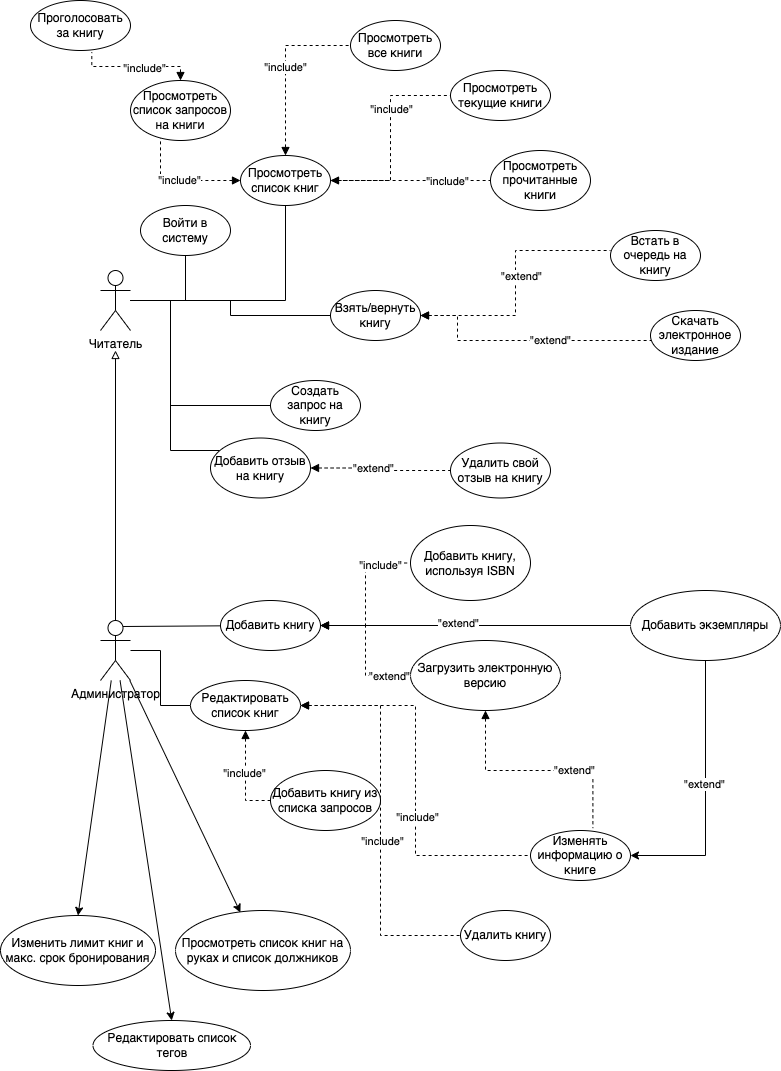

The diagram above was exported from draw.io. Its source (the exported page's mxGraphModel, read from the mxfile embedded in the PNG):
<mxGraphModel dx="1410" dy="831" grid="1" gridSize="10" guides="1" tooltips="1" connect="1" arrows="1" fold="1" page="1" pageScale="1" pageWidth="827" pageHeight="1169" math="0" shadow="0">
  <root>
    <mxCell id="0" />
    <mxCell id="1" parent="0" />
    <mxCell id="q89Xj2-XuRcg_iwYcOD7-78" style="edgeStyle=orthogonalEdgeStyle;rounded=0;orthogonalLoop=1;jettySize=auto;html=1;entryX=0;entryY=0.5;entryDx=0;entryDy=0;startArrow=none;startFill=0;endArrow=none;endFill=0;" parent="1" source="q89Xj2-XuRcg_iwYcOD7-7" target="q89Xj2-XuRcg_iwYcOD7-77" edge="1">
      <mxGeometry relative="1" as="geometry" />
    </mxCell>
    <mxCell id="lwpXAiiqW2W0z5osBU2b-7" style="rounded=0;orthogonalLoop=1;jettySize=auto;html=1;entryX=0.5;entryY=0;entryDx=0;entryDy=0;" edge="1" parent="1" source="q89Xj2-XuRcg_iwYcOD7-7" target="lwpXAiiqW2W0z5osBU2b-6">
      <mxGeometry relative="1" as="geometry">
        <mxPoint x="90" y="690" as="sourcePoint" />
      </mxGeometry>
    </mxCell>
    <mxCell id="lwpXAiiqW2W0z5osBU2b-9" style="edgeStyle=none;rounded=0;orthogonalLoop=1;jettySize=auto;html=1;entryX=0.371;entryY=0.025;entryDx=0;entryDy=0;entryPerimeter=0;" edge="1" parent="1" source="q89Xj2-XuRcg_iwYcOD7-7" target="lwpXAiiqW2W0z5osBU2b-8">
      <mxGeometry relative="1" as="geometry" />
    </mxCell>
    <mxCell id="lwpXAiiqW2W0z5osBU2b-11" style="edgeStyle=none;rounded=0;orthogonalLoop=1;jettySize=auto;html=1;entryX=0.5;entryY=0;entryDx=0;entryDy=0;" edge="1" parent="1" source="q89Xj2-XuRcg_iwYcOD7-7" target="lwpXAiiqW2W0z5osBU2b-10">
      <mxGeometry relative="1" as="geometry" />
    </mxCell>
    <mxCell id="q89Xj2-XuRcg_iwYcOD7-7" value="Администратор" style="shape=umlActor;verticalLabelPosition=bottom;verticalAlign=top;html=1;outlineConnect=0;" parent="1" vertex="1">
      <mxGeometry x="110" y="630" width="30" height="60" as="geometry" />
    </mxCell>
    <mxCell id="q89Xj2-XuRcg_iwYcOD7-11" style="edgeStyle=orthogonalEdgeStyle;rounded=0;orthogonalLoop=1;jettySize=auto;html=1;endArrow=none;endFill=0;" parent="1" source="q89Xj2-XuRcg_iwYcOD7-8" target="q89Xj2-XuRcg_iwYcOD7-10" edge="1">
      <mxGeometry relative="1" as="geometry" />
    </mxCell>
    <mxCell id="q89Xj2-XuRcg_iwYcOD7-13" style="edgeStyle=orthogonalEdgeStyle;rounded=0;orthogonalLoop=1;jettySize=auto;html=1;endArrow=none;endFill=0;" parent="1" source="q89Xj2-XuRcg_iwYcOD7-8" target="q89Xj2-XuRcg_iwYcOD7-12" edge="1">
      <mxGeometry relative="1" as="geometry" />
    </mxCell>
    <mxCell id="q89Xj2-XuRcg_iwYcOD7-35" style="edgeStyle=orthogonalEdgeStyle;rounded=0;orthogonalLoop=1;jettySize=auto;html=1;entryX=0;entryY=0.5;entryDx=0;entryDy=0;startArrow=none;startFill=0;endArrow=none;endFill=0;" parent="1" source="q89Xj2-XuRcg_iwYcOD7-8" target="q89Xj2-XuRcg_iwYcOD7-33" edge="1">
      <mxGeometry relative="1" as="geometry" />
    </mxCell>
    <mxCell id="q89Xj2-XuRcg_iwYcOD7-60" style="edgeStyle=orthogonalEdgeStyle;rounded=0;orthogonalLoop=1;jettySize=auto;html=1;startArrow=block;startFill=0;endArrow=none;endFill=0;" parent="1" target="q89Xj2-XuRcg_iwYcOD7-7" edge="1">
      <mxGeometry relative="1" as="geometry">
        <mxPoint x="125" y="360" as="sourcePoint" />
      </mxGeometry>
    </mxCell>
    <mxCell id="q89Xj2-XuRcg_iwYcOD7-8" value="Читатель" style="shape=umlActor;verticalLabelPosition=bottom;verticalAlign=top;html=1;outlineConnect=0;" parent="1" vertex="1">
      <mxGeometry x="110" y="280" width="30" height="60" as="geometry" />
    </mxCell>
    <mxCell id="q89Xj2-XuRcg_iwYcOD7-10" value="Войти в систему" style="ellipse;whiteSpace=wrap;html=1;" parent="1" vertex="1">
      <mxGeometry x="150" y="215" width="90" height="50" as="geometry" />
    </mxCell>
    <mxCell id="q89Xj2-XuRcg_iwYcOD7-28" value="&quot;include&quot;" style="edgeStyle=orthogonalEdgeStyle;rounded=0;orthogonalLoop=1;jettySize=auto;html=1;exitX=0.5;exitY=0;exitDx=0;exitDy=0;entryX=0;entryY=0.5;entryDx=0;entryDy=0;dashed=1;startArrow=block;startFill=1;endArrow=none;endFill=0;" parent="1" source="q89Xj2-XuRcg_iwYcOD7-12" target="q89Xj2-XuRcg_iwYcOD7-15" edge="1">
      <mxGeometry relative="1" as="geometry" />
    </mxCell>
    <mxCell id="q89Xj2-XuRcg_iwYcOD7-29" style="edgeStyle=orthogonalEdgeStyle;rounded=0;orthogonalLoop=1;jettySize=auto;html=1;entryX=0;entryY=0.5;entryDx=0;entryDy=0;dashed=1;startArrow=classicThin;startFill=1;endArrow=none;endFill=0;" parent="1" source="q89Xj2-XuRcg_iwYcOD7-12" target="q89Xj2-XuRcg_iwYcOD7-16" edge="1">
      <mxGeometry relative="1" as="geometry" />
    </mxCell>
    <mxCell id="q89Xj2-XuRcg_iwYcOD7-31" value="&quot;include&quot;" style="edgeLabel;html=1;align=center;verticalAlign=middle;resizable=0;points=[];" parent="q89Xj2-XuRcg_iwYcOD7-29" vertex="1" connectable="0">
      <mxGeometry x="0.2858" relative="1" as="geometry">
        <mxPoint as="offset" />
      </mxGeometry>
    </mxCell>
    <mxCell id="q89Xj2-XuRcg_iwYcOD7-30" style="edgeStyle=orthogonalEdgeStyle;rounded=0;orthogonalLoop=1;jettySize=auto;html=1;entryX=0;entryY=0.5;entryDx=0;entryDy=0;dashed=1;startArrow=block;startFill=1;endArrow=none;endFill=0;" parent="1" source="q89Xj2-XuRcg_iwYcOD7-12" target="q89Xj2-XuRcg_iwYcOD7-17" edge="1">
      <mxGeometry relative="1" as="geometry" />
    </mxCell>
    <mxCell id="q89Xj2-XuRcg_iwYcOD7-32" value="&quot;include&quot;" style="edgeLabel;html=1;align=center;verticalAlign=middle;resizable=0;points=[];" parent="q89Xj2-XuRcg_iwYcOD7-30" vertex="1" connectable="0">
      <mxGeometry x="0.3142" y="1" relative="1" as="geometry">
        <mxPoint x="11" y="1" as="offset" />
      </mxGeometry>
    </mxCell>
    <mxCell id="q89Xj2-XuRcg_iwYcOD7-42" value="&quot;include&quot;" style="edgeStyle=orthogonalEdgeStyle;rounded=0;orthogonalLoop=1;jettySize=auto;html=1;dashed=1;startArrow=block;startFill=1;endArrow=none;endFill=0;" parent="1" source="q89Xj2-XuRcg_iwYcOD7-12" target="q89Xj2-XuRcg_iwYcOD7-41" edge="1">
      <mxGeometry relative="1" as="geometry">
        <Array as="points">
          <mxPoint x="170" y="190" />
        </Array>
      </mxGeometry>
    </mxCell>
    <mxCell id="q89Xj2-XuRcg_iwYcOD7-12" value="Просмотреть список книг" style="ellipse;whiteSpace=wrap;html=1;" parent="1" vertex="1">
      <mxGeometry x="250" y="165" width="90" height="50" as="geometry" />
    </mxCell>
    <mxCell id="q89Xj2-XuRcg_iwYcOD7-15" value="Просмотреть все книги" style="ellipse;whiteSpace=wrap;html=1;" parent="1" vertex="1">
      <mxGeometry x="360" y="30" width="90" height="50" as="geometry" />
    </mxCell>
    <mxCell id="q89Xj2-XuRcg_iwYcOD7-16" value="Просмотреть текущие книги" style="ellipse;whiteSpace=wrap;html=1;" parent="1" vertex="1">
      <mxGeometry x="460" y="80" width="100" height="50" as="geometry" />
    </mxCell>
    <mxCell id="q89Xj2-XuRcg_iwYcOD7-17" value="Просмотреть прочитанные книги" style="ellipse;whiteSpace=wrap;html=1;" parent="1" vertex="1">
      <mxGeometry x="500" y="160" width="100" height="60" as="geometry" />
    </mxCell>
    <mxCell id="q89Xj2-XuRcg_iwYcOD7-37" style="edgeStyle=orthogonalEdgeStyle;rounded=0;orthogonalLoop=1;jettySize=auto;html=1;entryX=0;entryY=0.4;entryDx=0;entryDy=0;entryPerimeter=0;startArrow=block;startFill=1;endArrow=none;endFill=0;dashed=1;" parent="1" source="q89Xj2-XuRcg_iwYcOD7-33" target="q89Xj2-XuRcg_iwYcOD7-36" edge="1">
      <mxGeometry relative="1" as="geometry" />
    </mxCell>
    <mxCell id="q89Xj2-XuRcg_iwYcOD7-38" value="&quot;extend&quot;" style="edgeLabel;html=1;align=center;verticalAlign=middle;resizable=0;points=[];" parent="q89Xj2-XuRcg_iwYcOD7-37" vertex="1" connectable="0">
      <mxGeometry x="0.2926" y="2" relative="1" as="geometry">
        <mxPoint y="27" as="offset" />
      </mxGeometry>
    </mxCell>
    <mxCell id="q89Xj2-XuRcg_iwYcOD7-40" value="&quot;extend&quot;" style="edgeStyle=orthogonalEdgeStyle;rounded=0;orthogonalLoop=1;jettySize=auto;html=1;dashed=1;startArrow=block;startFill=1;endArrow=none;endFill=0;" parent="1" source="q89Xj2-XuRcg_iwYcOD7-33" target="q89Xj2-XuRcg_iwYcOD7-39" edge="1">
      <mxGeometry x="0.2113" relative="1" as="geometry">
        <Array as="points">
          <mxPoint x="467" y="325" />
          <mxPoint x="467" y="350" />
        </Array>
        <mxPoint as="offset" />
      </mxGeometry>
    </mxCell>
    <mxCell id="q89Xj2-XuRcg_iwYcOD7-33" value="Взять/вернуть книгу" style="ellipse;whiteSpace=wrap;html=1;" parent="1" vertex="1">
      <mxGeometry x="340" y="300" width="90" height="50" as="geometry" />
    </mxCell>
    <mxCell id="q89Xj2-XuRcg_iwYcOD7-36" value="Встать в очередь на книгу" style="ellipse;whiteSpace=wrap;html=1;" parent="1" vertex="1">
      <mxGeometry x="620" y="240" width="90" height="50" as="geometry" />
    </mxCell>
    <mxCell id="q89Xj2-XuRcg_iwYcOD7-39" value="Cкачать электронное издание" style="ellipse;whiteSpace=wrap;html=1;" parent="1" vertex="1">
      <mxGeometry x="660" y="320" width="90" height="50" as="geometry" />
    </mxCell>
    <mxCell id="q89Xj2-XuRcg_iwYcOD7-44" style="edgeStyle=elbowEdgeStyle;rounded=0;orthogonalLoop=1;jettySize=auto;html=1;entryX=0.613;entryY=1.034;entryDx=0;entryDy=0;entryPerimeter=0;dashed=1;startArrow=block;startFill=1;endArrow=none;endFill=0;" parent="1" source="q89Xj2-XuRcg_iwYcOD7-41" target="q89Xj2-XuRcg_iwYcOD7-43" edge="1">
      <mxGeometry relative="1" as="geometry" />
    </mxCell>
    <mxCell id="q89Xj2-XuRcg_iwYcOD7-45" value="&quot;include&quot;" style="edgeLabel;html=1;align=center;verticalAlign=middle;resizable=0;points=[];" parent="q89Xj2-XuRcg_iwYcOD7-44" vertex="1" connectable="0">
      <mxGeometry x="-0.1285" y="1" relative="1" as="geometry">
        <mxPoint as="offset" />
      </mxGeometry>
    </mxCell>
    <mxCell id="q89Xj2-XuRcg_iwYcOD7-41" value="Просмотреть список запросов на книги" style="ellipse;whiteSpace=wrap;html=1;" parent="1" vertex="1">
      <mxGeometry x="140" y="90" width="100" height="60" as="geometry" />
    </mxCell>
    <mxCell id="q89Xj2-XuRcg_iwYcOD7-43" value="Проголосовать за книгу" style="ellipse;whiteSpace=wrap;html=1;" parent="1" vertex="1">
      <mxGeometry x="40" y="10" width="100" height="50" as="geometry" />
    </mxCell>
    <mxCell id="q89Xj2-XuRcg_iwYcOD7-57" style="edgeStyle=orthogonalEdgeStyle;rounded=0;orthogonalLoop=1;jettySize=auto;html=1;startArrow=none;startFill=0;endArrow=none;endFill=0;" parent="1" source="q89Xj2-XuRcg_iwYcOD7-56" target="q89Xj2-XuRcg_iwYcOD7-8" edge="1">
      <mxGeometry relative="1" as="geometry">
        <Array as="points">
          <mxPoint x="180" y="415" />
          <mxPoint x="180" y="310" />
        </Array>
      </mxGeometry>
    </mxCell>
    <mxCell id="q89Xj2-XuRcg_iwYcOD7-56" value="Создать запрос на книгу" style="ellipse;whiteSpace=wrap;html=1;" parent="1" vertex="1">
      <mxGeometry x="280" y="390" width="90" height="50" as="geometry" />
    </mxCell>
    <mxCell id="q89Xj2-XuRcg_iwYcOD7-59" style="edgeStyle=orthogonalEdgeStyle;rounded=0;orthogonalLoop=1;jettySize=auto;html=1;startArrow=none;startFill=0;endArrow=none;endFill=0;" parent="1" source="q89Xj2-XuRcg_iwYcOD7-58" target="q89Xj2-XuRcg_iwYcOD7-8" edge="1">
      <mxGeometry relative="1" as="geometry">
        <Array as="points">
          <mxPoint x="180" y="460" />
          <mxPoint x="180" y="310" />
        </Array>
      </mxGeometry>
    </mxCell>
    <mxCell id="q89Xj2-XuRcg_iwYcOD7-63" style="edgeStyle=orthogonalEdgeStyle;rounded=0;orthogonalLoop=1;jettySize=auto;html=1;entryX=0;entryY=0.5;entryDx=0;entryDy=0;startArrow=block;startFill=1;endArrow=none;endFill=0;dashed=1;" parent="1" source="q89Xj2-XuRcg_iwYcOD7-58" target="q89Xj2-XuRcg_iwYcOD7-61" edge="1">
      <mxGeometry relative="1" as="geometry" />
    </mxCell>
    <mxCell id="q89Xj2-XuRcg_iwYcOD7-64" value="&quot;extend&quot;" style="edgeLabel;html=1;align=center;verticalAlign=middle;resizable=0;points=[];" parent="q89Xj2-XuRcg_iwYcOD7-63" vertex="1" connectable="0">
      <mxGeometry x="0.0074" y="-2" relative="1" as="geometry">
        <mxPoint x="-6" y="-2" as="offset" />
      </mxGeometry>
    </mxCell>
    <mxCell id="q89Xj2-XuRcg_iwYcOD7-58" value="Добавить отзыв на книгу" style="ellipse;whiteSpace=wrap;html=1;" parent="1" vertex="1">
      <mxGeometry x="220" y="447.5" width="100" height="60" as="geometry" />
    </mxCell>
    <mxCell id="q89Xj2-XuRcg_iwYcOD7-61" value="Удалить свой отзыв на книгу" style="ellipse;whiteSpace=wrap;html=1;" parent="1" vertex="1">
      <mxGeometry x="460" y="452.5" width="100" height="55" as="geometry" />
    </mxCell>
    <mxCell id="q89Xj2-XuRcg_iwYcOD7-69" style="edgeStyle=orthogonalEdgeStyle;rounded=0;orthogonalLoop=1;jettySize=auto;html=1;entryX=0;entryY=0.5;entryDx=0;entryDy=0;dashed=1;startArrow=block;startFill=1;endArrow=none;endFill=0;" parent="1" source="q89Xj2-XuRcg_iwYcOD7-65" target="q89Xj2-XuRcg_iwYcOD7-66" edge="1">
      <mxGeometry relative="1" as="geometry" />
    </mxCell>
    <mxCell id="q89Xj2-XuRcg_iwYcOD7-71" value="&quot;include&quot;" style="edgeLabel;html=1;align=center;verticalAlign=middle;resizable=0;points=[];" parent="q89Xj2-XuRcg_iwYcOD7-69" vertex="1" connectable="0">
      <mxGeometry x="0.6017" y="-2" relative="1" as="geometry">
        <mxPoint as="offset" />
      </mxGeometry>
    </mxCell>
    <mxCell id="q89Xj2-XuRcg_iwYcOD7-74" style="edgeStyle=orthogonalEdgeStyle;rounded=0;orthogonalLoop=1;jettySize=auto;html=1;entryX=0;entryY=0.5;entryDx=0;entryDy=0;dashed=1;startArrow=block;startFill=1;endArrow=none;endFill=0;" parent="1" source="q89Xj2-XuRcg_iwYcOD7-65" target="q89Xj2-XuRcg_iwYcOD7-70" edge="1">
      <mxGeometry relative="1" as="geometry" />
    </mxCell>
    <mxCell id="q89Xj2-XuRcg_iwYcOD7-75" value="&quot;extend&quot;" style="edgeLabel;html=1;align=center;verticalAlign=middle;resizable=0;points=[];" parent="q89Xj2-XuRcg_iwYcOD7-74" vertex="1" connectable="0">
      <mxGeometry x="0.6831" relative="1" as="geometry">
        <mxPoint as="offset" />
      </mxGeometry>
    </mxCell>
    <mxCell id="q89Xj2-XuRcg_iwYcOD7-76" style="rounded=0;orthogonalLoop=1;jettySize=auto;html=1;entryX=0.75;entryY=0.1;entryDx=0;entryDy=0;entryPerimeter=0;startArrow=none;startFill=0;endArrow=none;endFill=0;" parent="1" source="q89Xj2-XuRcg_iwYcOD7-65" target="q89Xj2-XuRcg_iwYcOD7-7" edge="1">
      <mxGeometry relative="1" as="geometry" />
    </mxCell>
    <mxCell id="q89Xj2-XuRcg_iwYcOD7-65" value="Добавить книгу" style="ellipse;whiteSpace=wrap;html=1;" parent="1" vertex="1">
      <mxGeometry x="230" y="610" width="100" height="50" as="geometry" />
    </mxCell>
    <mxCell id="q89Xj2-XuRcg_iwYcOD7-66" value="Добавить книгу, используя ISBN" style="ellipse;whiteSpace=wrap;html=1;" parent="1" vertex="1">
      <mxGeometry x="420" y="535" width="120" height="75" as="geometry" />
    </mxCell>
    <mxCell id="q89Xj2-XuRcg_iwYcOD7-82" style="edgeStyle=orthogonalEdgeStyle;rounded=0;orthogonalLoop=1;jettySize=auto;html=1;entryX=0.624;entryY=-0.048;entryDx=0;entryDy=0;entryPerimeter=0;dashed=1;startArrow=block;startFill=1;endArrow=none;endFill=0;" parent="1" source="q89Xj2-XuRcg_iwYcOD7-70" target="q89Xj2-XuRcg_iwYcOD7-79" edge="1">
      <mxGeometry relative="1" as="geometry" />
    </mxCell>
    <mxCell id="q89Xj2-XuRcg_iwYcOD7-83" value="&quot;extend&quot;" style="edgeLabel;html=1;align=center;verticalAlign=middle;resizable=0;points=[];" parent="q89Xj2-XuRcg_iwYcOD7-82" vertex="1" connectable="0">
      <mxGeometry x="0.3121" y="1" relative="1" as="geometry">
        <mxPoint as="offset" />
      </mxGeometry>
    </mxCell>
    <mxCell id="q89Xj2-XuRcg_iwYcOD7-70" value="Загрузить электронную версию" style="ellipse;whiteSpace=wrap;html=1;" parent="1" vertex="1">
      <mxGeometry x="420" y="650" width="150" height="70" as="geometry" />
    </mxCell>
    <mxCell id="q89Xj2-XuRcg_iwYcOD7-80" style="edgeStyle=elbowEdgeStyle;rounded=0;orthogonalLoop=1;jettySize=auto;html=1;entryX=0;entryY=0.5;entryDx=0;entryDy=0;startArrow=block;startFill=1;endArrow=none;endFill=0;dashed=1;" parent="1" source="q89Xj2-XuRcg_iwYcOD7-77" target="q89Xj2-XuRcg_iwYcOD7-79" edge="1">
      <mxGeometry relative="1" as="geometry" />
    </mxCell>
    <mxCell id="q89Xj2-XuRcg_iwYcOD7-81" value="&quot;include&quot;" style="edgeLabel;html=1;align=center;verticalAlign=middle;resizable=0;points=[];" parent="q89Xj2-XuRcg_iwYcOD7-80" vertex="1" connectable="0">
      <mxGeometry x="0.1899" y="1" relative="1" as="geometry">
        <mxPoint as="offset" />
      </mxGeometry>
    </mxCell>
    <mxCell id="q89Xj2-XuRcg_iwYcOD7-85" style="edgeStyle=orthogonalEdgeStyle;rounded=0;orthogonalLoop=1;jettySize=auto;html=1;entryX=0;entryY=0.5;entryDx=0;entryDy=0;dashed=1;startArrow=block;startFill=1;endArrow=none;endFill=0;" parent="1" source="q89Xj2-XuRcg_iwYcOD7-77" target="q89Xj2-XuRcg_iwYcOD7-84" edge="1">
      <mxGeometry relative="1" as="geometry" />
    </mxCell>
    <mxCell id="q89Xj2-XuRcg_iwYcOD7-86" value="&quot;include&quot;" style="edgeLabel;html=1;align=center;verticalAlign=middle;resizable=0;points=[];" parent="q89Xj2-XuRcg_iwYcOD7-85" vertex="1" connectable="0">
      <mxGeometry x="0.1011" y="1" relative="1" as="geometry">
        <mxPoint as="offset" />
      </mxGeometry>
    </mxCell>
    <mxCell id="q89Xj2-XuRcg_iwYcOD7-88" style="edgeStyle=orthogonalEdgeStyle;rounded=0;orthogonalLoop=1;jettySize=auto;html=1;entryX=0;entryY=0.5;entryDx=0;entryDy=0;dashed=1;startArrow=block;startFill=1;endArrow=none;endFill=0;" parent="1" source="q89Xj2-XuRcg_iwYcOD7-77" target="q89Xj2-XuRcg_iwYcOD7-87" edge="1">
      <mxGeometry relative="1" as="geometry" />
    </mxCell>
    <mxCell id="q89Xj2-XuRcg_iwYcOD7-89" value="&quot;include&quot;" style="edgeLabel;html=1;align=center;verticalAlign=middle;resizable=0;points=[];" parent="q89Xj2-XuRcg_iwYcOD7-88" vertex="1" connectable="0">
      <mxGeometry x="-0.1082" y="-2" relative="1" as="geometry">
        <mxPoint as="offset" />
      </mxGeometry>
    </mxCell>
    <mxCell id="q89Xj2-XuRcg_iwYcOD7-77" value="Редактировать список книг" style="ellipse;whiteSpace=wrap;html=1;" parent="1" vertex="1">
      <mxGeometry x="200" y="690" width="110" height="50" as="geometry" />
    </mxCell>
    <mxCell id="q89Xj2-XuRcg_iwYcOD7-79" value="Изменять информацию о книге" style="ellipse;whiteSpace=wrap;html=1;" parent="1" vertex="1">
      <mxGeometry x="540" y="840" width="100" height="50" as="geometry" />
    </mxCell>
    <mxCell id="q89Xj2-XuRcg_iwYcOD7-84" value="Удалить книгу" style="ellipse;whiteSpace=wrap;html=1;" parent="1" vertex="1">
      <mxGeometry x="470" y="920" width="90" height="50" as="geometry" />
    </mxCell>
    <mxCell id="q89Xj2-XuRcg_iwYcOD7-87" value="Добавить книгу из списка запросов" style="ellipse;whiteSpace=wrap;html=1;" parent="1" vertex="1">
      <mxGeometry x="280" y="780" width="110" height="60" as="geometry" />
    </mxCell>
    <mxCell id="lwpXAiiqW2W0z5osBU2b-2" style="edgeStyle=orthogonalEdgeStyle;rounded=0;orthogonalLoop=1;jettySize=auto;html=1;" edge="1" parent="1" source="lwpXAiiqW2W0z5osBU2b-1" target="q89Xj2-XuRcg_iwYcOD7-65">
      <mxGeometry relative="1" as="geometry" />
    </mxCell>
    <mxCell id="lwpXAiiqW2W0z5osBU2b-4" value="&quot;extend&quot;" style="edgeLabel;html=1;align=center;verticalAlign=middle;resizable=0;points=[];" vertex="1" connectable="0" parent="lwpXAiiqW2W0z5osBU2b-2">
      <mxGeometry x="0.1161" y="-3" relative="1" as="geometry">
        <mxPoint as="offset" />
      </mxGeometry>
    </mxCell>
    <mxCell id="lwpXAiiqW2W0z5osBU2b-3" style="edgeStyle=orthogonalEdgeStyle;rounded=0;orthogonalLoop=1;jettySize=auto;html=1;entryX=1;entryY=0.5;entryDx=0;entryDy=0;" edge="1" parent="1" source="lwpXAiiqW2W0z5osBU2b-1" target="q89Xj2-XuRcg_iwYcOD7-79">
      <mxGeometry relative="1" as="geometry" />
    </mxCell>
    <mxCell id="lwpXAiiqW2W0z5osBU2b-5" value="&quot;extend&quot;" style="edgeLabel;html=1;align=center;verticalAlign=middle;resizable=0;points=[];" vertex="1" connectable="0" parent="lwpXAiiqW2W0z5osBU2b-3">
      <mxGeometry x="-0.0857" y="-2" relative="1" as="geometry">
        <mxPoint as="offset" />
      </mxGeometry>
    </mxCell>
    <mxCell id="lwpXAiiqW2W0z5osBU2b-1" value="Добавить экземпляры" style="ellipse;whiteSpace=wrap;html=1;" vertex="1" parent="1">
      <mxGeometry x="640" y="600" width="150" height="70" as="geometry" />
    </mxCell>
    <mxCell id="lwpXAiiqW2W0z5osBU2b-6" value="Изменить лимит книг и макс. срок бронирования" style="ellipse;whiteSpace=wrap;html=1;" vertex="1" parent="1">
      <mxGeometry x="10" y="925" width="155" height="70" as="geometry" />
    </mxCell>
    <mxCell id="lwpXAiiqW2W0z5osBU2b-8" value="Просмотреть список книг на руках и список должников" style="ellipse;whiteSpace=wrap;html=1;" vertex="1" parent="1">
      <mxGeometry x="185" y="920" width="175" height="80" as="geometry" />
    </mxCell>
    <mxCell id="lwpXAiiqW2W0z5osBU2b-10" value="Редактировать список тегов" style="ellipse;whiteSpace=wrap;html=1;" vertex="1" parent="1">
      <mxGeometry x="102.5" y="1030" width="157.5" height="50" as="geometry" />
    </mxCell>
  </root>
</mxGraphModel>